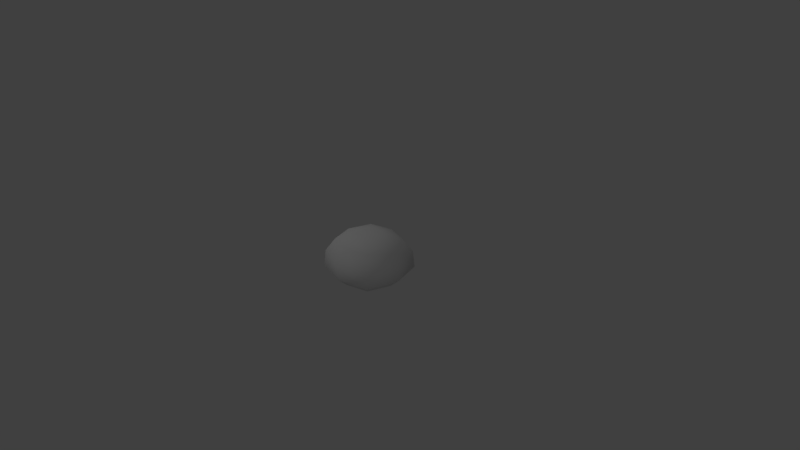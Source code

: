 # Source: rock.blend  (saved by Blender 2.79.0; exported with 4.5.12 LTS)
import bpy
from mathutils import Matrix  # noqa: F401  (used for matrix-valued properties, if any)

bpy.ops.wm.read_factory_settings(use_empty=True)
scene = bpy.context.scene
scene.name = 'Scene'

# ---- collections
col_collection_1 = bpy.data.collections.new('Collection 1'); scene.collection.children.link(col_collection_1)

# ---- materials (node trees are filled in below, after node groups)
mat_material = bpy.data.materials.new('Material')
mat_material.alpha_threshold = 0.0
mat_material.use_transparent_shadow = False
mat_material.roughness = 0.5
mat_material.line_color = (0.0, 0.0, 0.0, 1.0)

# ---- material node trees

# ---- world
world_world = bpy.data.worlds.new('World'); scene.world = world_world
world_world.color = (0.05088, 0.05088, 0.05088)
world_world.use_sun_shadow = False
world_world.sun_shadow_jitter_overblur = 0.0
world_world.cycles.sampling_method = 'MANUAL'

# ---- cameras
cam_camera = bpy.data.cameras.new('Camera')
cam_camera.clip_end = 100.0
cam_camera.lens = 35.0
cam_camera.sensor_width = 32.0
cam_camera.sensor_height = 18.0
cam_camera.ortho_scale = 7.314
cam_camera.dof.focus_distance = 0.0
cam_camera.dof.aperture_fstop = 128.0

# ---- lights
light_spot_002 = bpy.data.lights.new('Spot.002', 'SPOT')
light_spot_002.transmission_factor = 0.0
light_spot_002.energy = 50.0
light_spot_002.shadow_buffer_clip_start = 0.5
light_spot_002.shadow_soft_size = 0.1
light_spot_002.shadow_maximum_resolution = 0.006
light_spot_002.use_absolute_resolution = True
light_spot_001 = bpy.data.lights.new('Spot.001', 'SPOT')
light_spot_001.transmission_factor = 0.0
light_spot_001.energy = 100.0
light_spot_001.shadow_buffer_clip_start = 0.5
light_spot_001.shadow_soft_size = 0.1
light_spot_001.shadow_maximum_resolution = 0.006
light_spot_001.use_absolute_resolution = True
light_spot = bpy.data.lights.new('Spot', 'SPOT')
light_spot.transmission_factor = 0.0
light_spot.energy = 50.0
light_spot.shadow_buffer_clip_start = 0.5
light_spot.shadow_soft_size = 0.1
light_spot.shadow_maximum_resolution = 0.006
light_spot.use_absolute_resolution = True

# ---- meshes
me_cube = bpy.data.meshes.new('Cube')
me_cube.from_pydata([(0.3041, 0.3041, -0.3064), (0.3041, -0.3041, -0.3064), (-0.3041, -0.3041, -0.3064), (-0.3041, 0.3041, -0.3064), (0.3062, 0.3062, 0.2154), (0.3062, -0.3062, 0.2154), (-0.3062, -0.3062, 0.2154), (-0.3062, 0.3062, 0.2154), (0.4135, 0.4135, -0.179), (0.4135, -0.4135, -0.179), (-0.4135, -0.4135, -0.179), (-0.4135, 0.4135, -0.179), (3.637e-08, 0.3893, -0.3064), (-1.765e-08, -0.3893, -0.3064), (3.637e-08, 0.392, 0.2154), (-2.067e-07, -0.392, 0.2154), (8.184e-08, 0.5293, -0.179), (-9.07e-08, -0.5293, -0.179), (0.4011, 2.056e-08, -0.3064), (-0.4011, 7.458e-08, -0.3064), (0.4039, -2.225e-07, 0.2154), (-0.4039, 4.757e-08, 0.2154), (-0.5454, 9.472e-08, -0.179), (0.5454, -7.782e-08, -0.179), (0.2395, 3.416e-08, -0.338), (0.1617, -1.456e-07, 0.2983), (0.3971, 0.3971, 0.04448), (0.3971, -0.3971, 0.04448), (-0.3971, -0.3971, 0.04448), (-0.3971, 0.3971, 0.04448), (6.9e-08, 0.5083, 0.04448), (-1.589e-07, -0.5083, 0.04448), (-0.5237, 8.062e-08, 0.04448), (0.5237, -1.618e-07, 0.04448), (0.1226, -0.1226, 0.2983), (-3.143e-08, 0.1569, 0.2983), (-0.1226, 0.1226, 0.2983), (-0.1617, -3.747e-08, 0.2983), (0.1226, 0.1226, 0.2983), (-1.287e-07, -0.1569, 0.2983), (-0.1226, -0.1226, 0.2983), (0.1816, -0.1816, -0.338), (2.55e-08, 0.2325, -0.338), (-0.1816, 0.1816, -0.338), (-6.754e-09, -0.2325, -0.338), (-0.1816, -0.1816, -0.338), (-0.2395, 6.642e-08, -0.338), (0.1816, 0.1816, -0.338)], [], [(3, 12, 42, 43), (33, 20, 5, 27), (28, 31, 15, 6), (32, 21, 7, 29), (16, 12, 3, 11), (30, 16, 11, 29), (19, 22, 11, 3), (13, 17, 10, 2), (18, 23, 9, 1), (1, 9, 17, 13), (26, 8, 16, 30), (8, 0, 12, 16), (27, 5, 15, 31), (15, 5, 34, 39), (0, 8, 23, 18), (2, 10, 22, 19), (28, 6, 21, 32), (26, 4, 20, 33), (13, 2, 45, 44), (8, 26, 33, 23), (24, 41, 44, 45, 46, 43, 42, 47), (10, 28, 32, 22), (9, 27, 31, 17), (4, 26, 30, 14), (14, 30, 29, 7), (22, 32, 29, 11), (17, 31, 28, 10), (23, 33, 27, 9), (19, 3, 43, 46), (25, 38, 35, 36, 37, 40, 39, 34), (20, 4, 38, 25), (5, 20, 25, 34), (21, 6, 40, 37), (7, 21, 37, 36), (4, 14, 35, 38), (14, 7, 36, 35), (6, 15, 39, 40), (1, 13, 44, 41), (0, 18, 24, 47), (18, 1, 41, 24), (2, 19, 46, 45), (12, 0, 47, 42)])
me_cube.polygons.foreach_set('use_smooth', [True] * 42)
me_cube.materials.append(mat_material)
me_cube.use_remesh_preserve_volume = False
me_cube.use_remesh_preserve_attributes = False
me_cube.use_mirror_vertex_groups = False
me_cube.update()

# ---- objects
ob_spot_002 = bpy.data.objects.new('Spot.002', light_spot_002)
ob_spot_001 = bpy.data.objects.new('Spot.001', light_spot_001)
ob_spot = bpy.data.objects.new('Spot', light_spot)
ob_cube = bpy.data.objects.new('Cube', me_cube)
ob_camera = bpy.data.objects.new('Camera', cam_camera)

# ---- transforms, parenting, visibility, modifiers, constraints
ob_spot_002.location = (-4.0, 4.0, 5.0)
ob_spot_002.rotation_euler = (0.7854, -0.0, -2.356)
ob_spot_002.lineart.crease_threshold = 0.0
ob_spot_001.location = (-4.0, -4.0, 5.0)
ob_spot_001.rotation_euler = (0.7854, -0.0, -0.7854)
ob_spot_001.lineart.crease_threshold = 0.0
ob_spot.location = (4.0, -4.0, 5.0)
ob_spot.rotation_euler = (0.7854, -0.0, 0.7854)
ob_spot.lineart.crease_threshold = 0.0
ob_cube.location = (0.0, 0.0, 0.0)
ob_cube.lock_rotations_4d = False
ob_cube.empty_display_type = 'ARROWS'
ob_cube.lineart.crease_threshold = 0.0
ob_camera.location = (7.481, -6.508, 5.344)
ob_camera.rotation_euler = (1.109, 0.0, 0.8149)
ob_camera.lock_rotations_4d = False
ob_camera.empty_display_type = 'ARROWS'
ob_camera.color = (0.0, 0.0, 0.0, 0.0)
ob_camera.display_type = 'WIRE'
ob_camera.lineart.crease_threshold = 0.0

# ---- collection membership
col_collection_1.objects.link(ob_spot_002)
col_collection_1.objects.link(ob_spot_001)
col_collection_1.objects.link(ob_spot)
col_collection_1.objects.link(ob_cube)
col_collection_1.objects.link(ob_camera)

# ---- scene / render settings (as saved in the file)
scene.camera = ob_camera
scene.frame_start = 1; scene.frame_end = 250; scene.frame_set(1)
scene.render.engine = 'BLENDER_EEVEE_NEXT'
scene.render.resolution_percentage = 50
scene.render.dither_intensity = 0.0
scene.cycles.use_denoising = False
scene.cycles.samples = 128
scene.cycles.sampling_pattern = 'TABULATED_SOBOL'
scene.cycles.use_adaptive_sampling = False
scene.cycles.use_light_tree = False
scene.cycles.blur_glossy = 0.0
scene.cycles.sample_clamp_indirect = 0.0
scene.view_settings.view_transform = 'Standard'
bpy.context.view_layer.update()

